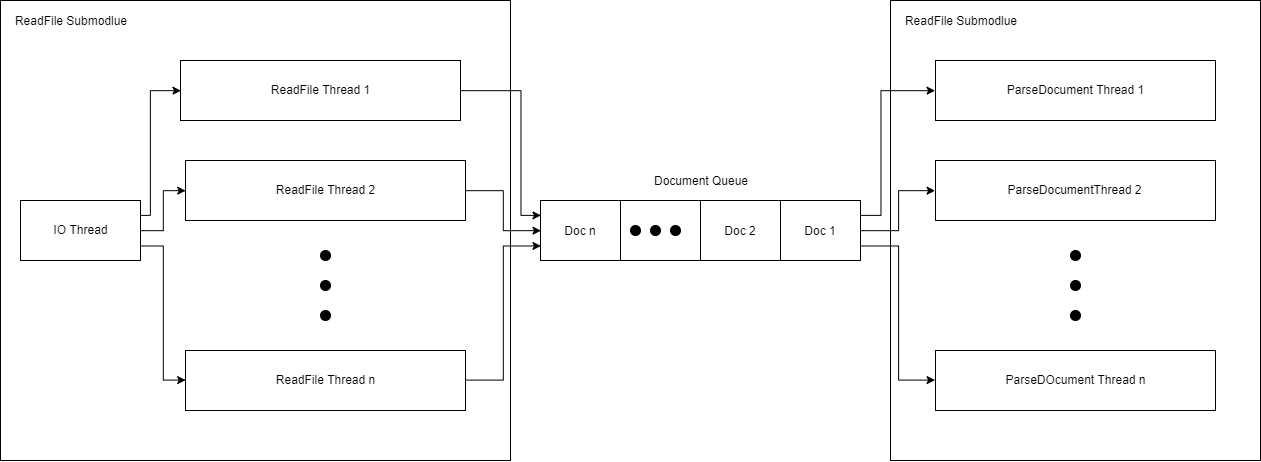

The diagram above was exported from draw.io. Its source (the exported page's mxGraphModel, read from the mxfile embedded in the PNG):
<mxGraphModel dx="2506" dy="951" grid="1" gridSize="10" guides="1" tooltips="1" connect="1" arrows="1" fold="1" page="1" pageScale="1" pageWidth="850" pageHeight="1100" math="0" shadow="0">
  <root>
    <mxCell id="0" />
    <mxCell id="1" parent="0" />
    <mxCell id="MeaLo1Lc2JOIK9tC5esO-2" value="" style="rounded=0;whiteSpace=wrap;html=1;" parent="1" vertex="1">
      <mxGeometry x="-50" y="100" width="510" height="460" as="geometry" />
    </mxCell>
    <mxCell id="MeaLo1Lc2JOIK9tC5esO-3" value="ReadFile Submodlue" style="text;html=1;strokeColor=none;fillColor=none;align=center;verticalAlign=middle;whiteSpace=wrap;rounded=0;" parent="1" vertex="1">
      <mxGeometry x="-40" y="110" width="120" height="20" as="geometry" />
    </mxCell>
    <mxCell id="MeaLo1Lc2JOIK9tC5esO-23" style="edgeStyle=orthogonalEdgeStyle;rounded=0;orthogonalLoop=1;jettySize=auto;html=1;exitX=1;exitY=0.5;exitDx=0;exitDy=0;entryX=0;entryY=0.25;entryDx=0;entryDy=0;" parent="1" source="MeaLo1Lc2JOIK9tC5esO-4" target="MeaLo1Lc2JOIK9tC5esO-20" edge="1">
      <mxGeometry relative="1" as="geometry">
        <Array as="points">
          <mxPoint x="470" y="190" />
          <mxPoint x="470" y="315" />
        </Array>
      </mxGeometry>
    </mxCell>
    <mxCell id="MeaLo1Lc2JOIK9tC5esO-4" value="ReadFile Thread 1" style="rounded=0;whiteSpace=wrap;html=1;" parent="1" vertex="1">
      <mxGeometry x="130" y="160" width="280" height="60" as="geometry" />
    </mxCell>
    <mxCell id="MeaLo1Lc2JOIK9tC5esO-24" style="edgeStyle=orthogonalEdgeStyle;rounded=0;orthogonalLoop=1;jettySize=auto;html=1;entryX=0;entryY=0.5;entryDx=0;entryDy=0;" parent="1" source="MeaLo1Lc2JOIK9tC5esO-5" target="MeaLo1Lc2JOIK9tC5esO-20" edge="1">
      <mxGeometry relative="1" as="geometry" />
    </mxCell>
    <mxCell id="MeaLo1Lc2JOIK9tC5esO-5" value="ReadFile Thread 2" style="rounded=0;whiteSpace=wrap;html=1;" parent="1" vertex="1">
      <mxGeometry x="135" y="260" width="280" height="60" as="geometry" />
    </mxCell>
    <mxCell id="MeaLo1Lc2JOIK9tC5esO-25" style="edgeStyle=orthogonalEdgeStyle;rounded=0;orthogonalLoop=1;jettySize=auto;html=1;entryX=0;entryY=0.75;entryDx=0;entryDy=0;" parent="1" source="MeaLo1Lc2JOIK9tC5esO-6" target="MeaLo1Lc2JOIK9tC5esO-20" edge="1">
      <mxGeometry relative="1" as="geometry" />
    </mxCell>
    <mxCell id="MeaLo1Lc2JOIK9tC5esO-6" value="ReadFile Thread n" style="rounded=0;whiteSpace=wrap;html=1;" parent="1" vertex="1">
      <mxGeometry x="135" y="450" width="280" height="60" as="geometry" />
    </mxCell>
    <mxCell id="MeaLo1Lc2JOIK9tC5esO-11" value="" style="rounded=0;whiteSpace=wrap;html=1;" parent="1" vertex="1">
      <mxGeometry x="840" y="100" width="370" height="460" as="geometry" />
    </mxCell>
    <mxCell id="MeaLo1Lc2JOIK9tC5esO-12" value="ReadFile Submodlue" style="text;html=1;strokeColor=none;fillColor=none;align=center;verticalAlign=middle;whiteSpace=wrap;rounded=0;" parent="1" vertex="1">
      <mxGeometry x="850" y="110" width="120" height="20" as="geometry" />
    </mxCell>
    <mxCell id="MeaLo1Lc2JOIK9tC5esO-13" value="ParseDocument Thread 1" style="rounded=0;whiteSpace=wrap;html=1;" parent="1" vertex="1">
      <mxGeometry x="885" y="160" width="280" height="60" as="geometry" />
    </mxCell>
    <mxCell id="MeaLo1Lc2JOIK9tC5esO-14" value="ParseDocumentThread 2" style="rounded=0;whiteSpace=wrap;html=1;" parent="1" vertex="1">
      <mxGeometry x="885" y="260" width="280" height="60" as="geometry" />
    </mxCell>
    <mxCell id="MeaLo1Lc2JOIK9tC5esO-15" value="ParseDOcument Thread n" style="rounded=0;whiteSpace=wrap;html=1;" parent="1" vertex="1">
      <mxGeometry x="885" y="450" width="280" height="60" as="geometry" />
    </mxCell>
    <mxCell id="MeaLo1Lc2JOIK9tC5esO-16" value="" style="ellipse;whiteSpace=wrap;html=1;aspect=fixed;fillColor=#000000;" parent="1" vertex="1">
      <mxGeometry x="1020" y="350" width="10" height="10" as="geometry" />
    </mxCell>
    <mxCell id="MeaLo1Lc2JOIK9tC5esO-17" value="" style="ellipse;whiteSpace=wrap;html=1;aspect=fixed;fillColor=#000000;direction=south;" parent="1" vertex="1">
      <mxGeometry x="1020" y="380" width="10" height="10" as="geometry" />
    </mxCell>
    <mxCell id="MeaLo1Lc2JOIK9tC5esO-18" value="" style="ellipse;whiteSpace=wrap;html=1;aspect=fixed;fillColor=#000000;" parent="1" vertex="1">
      <mxGeometry x="1020" y="410" width="10" height="10" as="geometry" />
    </mxCell>
    <mxCell id="MeaLo1Lc2JOIK9tC5esO-52" style="edgeStyle=orthogonalEdgeStyle;rounded=0;orthogonalLoop=1;jettySize=auto;html=1;exitX=1;exitY=0.25;exitDx=0;exitDy=0;entryX=0;entryY=0.5;entryDx=0;entryDy=0;" parent="1" source="MeaLo1Lc2JOIK9tC5esO-20" target="MeaLo1Lc2JOIK9tC5esO-13" edge="1">
      <mxGeometry relative="1" as="geometry">
        <Array as="points">
          <mxPoint x="830" y="315" />
          <mxPoint x="830" y="190" />
        </Array>
      </mxGeometry>
    </mxCell>
    <mxCell id="MeaLo1Lc2JOIK9tC5esO-53" style="edgeStyle=orthogonalEdgeStyle;rounded=0;orthogonalLoop=1;jettySize=auto;html=1;exitX=1;exitY=0.5;exitDx=0;exitDy=0;entryX=0;entryY=0.5;entryDx=0;entryDy=0;" parent="1" source="MeaLo1Lc2JOIK9tC5esO-20" target="MeaLo1Lc2JOIK9tC5esO-14" edge="1">
      <mxGeometry relative="1" as="geometry" />
    </mxCell>
    <mxCell id="MeaLo1Lc2JOIK9tC5esO-54" style="edgeStyle=orthogonalEdgeStyle;rounded=0;orthogonalLoop=1;jettySize=auto;html=1;exitX=1;exitY=0.75;exitDx=0;exitDy=0;entryX=0;entryY=0.5;entryDx=0;entryDy=0;" parent="1" source="MeaLo1Lc2JOIK9tC5esO-20" target="MeaLo1Lc2JOIK9tC5esO-15" edge="1">
      <mxGeometry relative="1" as="geometry" />
    </mxCell>
    <mxCell id="MeaLo1Lc2JOIK9tC5esO-20" value="" style="rounded=0;whiteSpace=wrap;html=1;fillColor=#FFFFFF;" parent="1" vertex="1">
      <mxGeometry x="490" y="300" width="320" height="60" as="geometry" />
    </mxCell>
    <mxCell id="MeaLo1Lc2JOIK9tC5esO-26" value="Document Queue" style="text;html=1;strokeColor=none;fillColor=none;align=center;verticalAlign=middle;whiteSpace=wrap;rounded=0;" parent="1" vertex="1">
      <mxGeometry x="595" y="270" width="110" height="20" as="geometry" />
    </mxCell>
    <mxCell id="MeaLo1Lc2JOIK9tC5esO-27" value="" style="endArrow=none;html=1;exitX=0.75;exitY=1;exitDx=0;exitDy=0;entryX=0.75;entryY=0;entryDx=0;entryDy=0;" parent="1" source="MeaLo1Lc2JOIK9tC5esO-20" target="MeaLo1Lc2JOIK9tC5esO-20" edge="1">
      <mxGeometry width="50" height="50" relative="1" as="geometry">
        <mxPoint x="90" y="630" as="sourcePoint" />
        <mxPoint x="777" y="296" as="targetPoint" />
      </mxGeometry>
    </mxCell>
    <mxCell id="MeaLo1Lc2JOIK9tC5esO-28" value="" style="endArrow=none;html=1;exitX=0.5;exitY=1;exitDx=0;exitDy=0;entryX=0.5;entryY=0;entryDx=0;entryDy=0;" parent="1" source="MeaLo1Lc2JOIK9tC5esO-20" target="MeaLo1Lc2JOIK9tC5esO-20" edge="1">
      <mxGeometry width="50" height="50" relative="1" as="geometry">
        <mxPoint x="740" y="370" as="sourcePoint" />
        <mxPoint x="740" y="310" as="targetPoint" />
      </mxGeometry>
    </mxCell>
    <mxCell id="MeaLo1Lc2JOIK9tC5esO-29" value="" style="endArrow=none;html=1;exitX=0.25;exitY=1;exitDx=0;exitDy=0;entryX=0.25;entryY=0;entryDx=0;entryDy=0;" parent="1" source="MeaLo1Lc2JOIK9tC5esO-20" target="MeaLo1Lc2JOIK9tC5esO-20" edge="1">
      <mxGeometry width="50" height="50" relative="1" as="geometry">
        <mxPoint x="660" y="370" as="sourcePoint" />
        <mxPoint x="660" y="310" as="targetPoint" />
      </mxGeometry>
    </mxCell>
    <mxCell id="MeaLo1Lc2JOIK9tC5esO-37" value="" style="ellipse;whiteSpace=wrap;html=1;aspect=fixed;fillColor=#000000;" parent="1" vertex="1">
      <mxGeometry x="580" y="325" width="10" height="10" as="geometry" />
    </mxCell>
    <mxCell id="MeaLo1Lc2JOIK9tC5esO-38" value="" style="ellipse;whiteSpace=wrap;html=1;aspect=fixed;fillColor=#000000;" parent="1" vertex="1">
      <mxGeometry x="600" y="325" width="10" height="10" as="geometry" />
    </mxCell>
    <mxCell id="MeaLo1Lc2JOIK9tC5esO-39" value="" style="ellipse;whiteSpace=wrap;html=1;aspect=fixed;fillColor=#000000;" parent="1" vertex="1">
      <mxGeometry x="620" y="325" width="10" height="10" as="geometry" />
    </mxCell>
    <mxCell id="MeaLo1Lc2JOIK9tC5esO-43" value="" style="ellipse;whiteSpace=wrap;html=1;aspect=fixed;fillColor=#000000;" parent="1" vertex="1">
      <mxGeometry x="270" y="350" width="10" height="10" as="geometry" />
    </mxCell>
    <mxCell id="MeaLo1Lc2JOIK9tC5esO-44" value="" style="ellipse;whiteSpace=wrap;html=1;aspect=fixed;fillColor=#000000;direction=south;" parent="1" vertex="1">
      <mxGeometry x="270" y="380" width="10" height="10" as="geometry" />
    </mxCell>
    <mxCell id="MeaLo1Lc2JOIK9tC5esO-45" value="" style="ellipse;whiteSpace=wrap;html=1;aspect=fixed;fillColor=#000000;" parent="1" vertex="1">
      <mxGeometry x="270" y="410" width="10" height="10" as="geometry" />
    </mxCell>
    <mxCell id="MeaLo1Lc2JOIK9tC5esO-46" value="Doc 1" style="text;html=1;strokeColor=none;fillColor=none;align=center;verticalAlign=middle;whiteSpace=wrap;rounded=0;" parent="1" vertex="1">
      <mxGeometry x="750" y="320" width="40" height="20" as="geometry" />
    </mxCell>
    <mxCell id="MeaLo1Lc2JOIK9tC5esO-47" value="Doc 2" style="text;html=1;strokeColor=none;fillColor=none;align=center;verticalAlign=middle;whiteSpace=wrap;rounded=0;" parent="1" vertex="1">
      <mxGeometry x="670" y="320" width="40" height="20" as="geometry" />
    </mxCell>
    <mxCell id="MeaLo1Lc2JOIK9tC5esO-48" value="Doc n" style="text;html=1;strokeColor=none;fillColor=none;align=center;verticalAlign=middle;whiteSpace=wrap;rounded=0;" parent="1" vertex="1">
      <mxGeometry x="510" y="320" width="40" height="20" as="geometry" />
    </mxCell>
    <mxCell id="U785YZ6O8UTN9bCzUq6B-2" style="edgeStyle=orthogonalEdgeStyle;rounded=0;orthogonalLoop=1;jettySize=auto;html=1;exitX=1;exitY=0.25;exitDx=0;exitDy=0;entryX=0;entryY=0.5;entryDx=0;entryDy=0;" edge="1" parent="1" source="U785YZ6O8UTN9bCzUq6B-1" target="MeaLo1Lc2JOIK9tC5esO-4">
      <mxGeometry relative="1" as="geometry">
        <Array as="points">
          <mxPoint x="100" y="315" />
          <mxPoint x="100" y="190" />
        </Array>
      </mxGeometry>
    </mxCell>
    <mxCell id="U785YZ6O8UTN9bCzUq6B-3" style="edgeStyle=orthogonalEdgeStyle;rounded=0;orthogonalLoop=1;jettySize=auto;html=1;exitX=1;exitY=0.5;exitDx=0;exitDy=0;entryX=0;entryY=0.5;entryDx=0;entryDy=0;" edge="1" parent="1" source="U785YZ6O8UTN9bCzUq6B-1" target="MeaLo1Lc2JOIK9tC5esO-5">
      <mxGeometry relative="1" as="geometry" />
    </mxCell>
    <mxCell id="U785YZ6O8UTN9bCzUq6B-4" style="edgeStyle=orthogonalEdgeStyle;rounded=0;orthogonalLoop=1;jettySize=auto;html=1;exitX=1;exitY=0.75;exitDx=0;exitDy=0;entryX=0;entryY=0.5;entryDx=0;entryDy=0;" edge="1" parent="1" source="U785YZ6O8UTN9bCzUq6B-1" target="MeaLo1Lc2JOIK9tC5esO-6">
      <mxGeometry relative="1" as="geometry" />
    </mxCell>
    <mxCell id="U785YZ6O8UTN9bCzUq6B-1" value="IO Thread" style="rounded=0;whiteSpace=wrap;html=1;" vertex="1" parent="1">
      <mxGeometry x="-30" y="300" width="120" height="60" as="geometry" />
    </mxCell>
  </root>
</mxGraphModel>